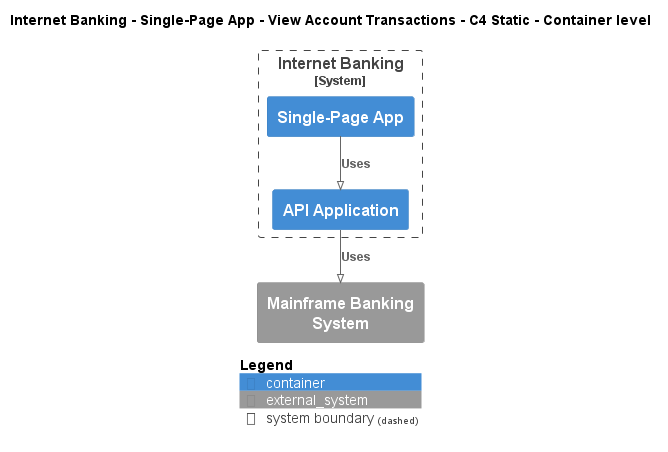

The diagram above was rendered by PlantUML. Its source (embedded in the PNG):
@startuml
!pragma layout smetana
!include ..\..\..\..\..\..\.c4s\C4_Container.puml

AddElementTag("state:new", $bgColor=green, $fontColor=#ffffff, $borderColor=green, $shadowing="False")
AddElementTag("state:changed", $bgColor=orange, $fontColor=#ffffff, $borderColor=orange, $shadowing="False")
AddElementTag("state:removed", $bgColor=red, $fontColor=#ffffff, $borderColor=red, $shadowing="False")

AddRelTag("state:new", $textColor=green, $lineColor=green)
AddRelTag("state:changed", $textColor=orange, $lineColor=orange)
AddRelTag("state:removed", $textColor=red, $lineColor=red)

SHOW_PERSON_PORTRAIT()
LAYOUT_TOP_DOWN()

skinparam linetype polyline

title Internet Banking - Single-Page App - View Account Transactions - C4 Static - Container level


System_Boundary(BigBankPlc.SoftwareSystems.InternetBanking, "Internet Banking") {
    Container(BigBankPlc.SoftwareSystems.InternetBanking.Containers.SinglePageApp, "Single-Page App", "", "")
    Container(BigBankPlc.SoftwareSystems.InternetBanking.Containers.APIApplication, "API Application", "", "")
}
System_Ext(BigBankPlc.SoftwareSystems.MainframeBankingSystem, "Mainframe Banking System", "")

Rel(BigBankPlc.SoftwareSystems.InternetBanking.Containers.SinglePageApp, BigBankPlc.SoftwareSystems.InternetBanking.Containers.APIApplication, "Uses")
Rel(BigBankPlc.SoftwareSystems.InternetBanking.Containers.APIApplication, BigBankPlc.SoftwareSystems.MainframeBankingSystem, "Uses")


SHOW_LEGEND()
@enduml